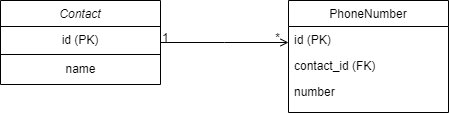

The diagram above was exported from draw.io. Its source (the exported page's mxGraphModel, read from the mxfile embedded in the PNG):
<mxGraphModel dx="880" dy="434" grid="1" gridSize="10" guides="1" tooltips="1" connect="1" arrows="1" fold="1" page="1" pageScale="1" pageWidth="827" pageHeight="1169" math="0" shadow="0">
  <root>
    <mxCell id="WIyWlLk6GJQsqaUBKTNV-0" />
    <mxCell id="WIyWlLk6GJQsqaUBKTNV-1" parent="WIyWlLk6GJQsqaUBKTNV-0" />
    <mxCell id="zkfFHV4jXpPFQw0GAbJ--0" value="Contact" style="swimlane;fontStyle=2;align=center;verticalAlign=top;childLayout=stackLayout;horizontal=1;startSize=26;horizontalStack=0;resizeParent=1;resizeLast=0;collapsible=1;marginBottom=0;rounded=0;shadow=0;strokeWidth=1;" parent="WIyWlLk6GJQsqaUBKTNV-1" vertex="1">
      <mxGeometry x="220" y="120" width="160" height="84" as="geometry">
        <mxRectangle x="230" y="140" width="160" height="26" as="alternateBounds" />
      </mxGeometry>
    </mxCell>
    <mxCell id="frfkZQEeIqq_1x1DXKHN-1" value="id (PK)" style="whiteSpace=wrap;html=1;" vertex="1" parent="zkfFHV4jXpPFQw0GAbJ--0">
      <mxGeometry y="26" width="160" height="28" as="geometry" />
    </mxCell>
    <mxCell id="frfkZQEeIqq_1x1DXKHN-2" value="name" style="text;html=1;align=center;verticalAlign=middle;resizable=0;points=[];autosize=1;strokeColor=none;fillColor=none;" vertex="1" parent="zkfFHV4jXpPFQw0GAbJ--0">
      <mxGeometry y="54" width="160" height="30" as="geometry" />
    </mxCell>
    <mxCell id="zkfFHV4jXpPFQw0GAbJ--17" value="PhoneNumber" style="swimlane;fontStyle=0;align=center;verticalAlign=top;childLayout=stackLayout;horizontal=1;startSize=26;horizontalStack=0;resizeParent=1;resizeLast=0;collapsible=1;marginBottom=0;rounded=0;shadow=0;strokeWidth=1;" parent="WIyWlLk6GJQsqaUBKTNV-1" vertex="1">
      <mxGeometry x="508" y="120" width="160" height="112" as="geometry">
        <mxRectangle x="550" y="140" width="160" height="26" as="alternateBounds" />
      </mxGeometry>
    </mxCell>
    <mxCell id="zkfFHV4jXpPFQw0GAbJ--18" value="id (PK)&#10;" style="text;align=left;verticalAlign=top;spacingLeft=4;spacingRight=4;overflow=hidden;rotatable=0;points=[[0,0.5],[1,0.5]];portConstraint=eastwest;" parent="zkfFHV4jXpPFQw0GAbJ--17" vertex="1">
      <mxGeometry y="26" width="160" height="26" as="geometry" />
    </mxCell>
    <mxCell id="zkfFHV4jXpPFQw0GAbJ--19" value="contact_id (FK)" style="text;align=left;verticalAlign=top;spacingLeft=4;spacingRight=4;overflow=hidden;rotatable=0;points=[[0,0.5],[1,0.5]];portConstraint=eastwest;rounded=0;shadow=0;html=0;" parent="zkfFHV4jXpPFQw0GAbJ--17" vertex="1">
      <mxGeometry y="52" width="160" height="26" as="geometry" />
    </mxCell>
    <mxCell id="zkfFHV4jXpPFQw0GAbJ--21" value="number" style="text;align=left;verticalAlign=top;spacingLeft=4;spacingRight=4;overflow=hidden;rotatable=0;points=[[0,0.5],[1,0.5]];portConstraint=eastwest;rounded=0;shadow=0;html=0;" parent="zkfFHV4jXpPFQw0GAbJ--17" vertex="1">
      <mxGeometry y="78" width="160" height="26" as="geometry" />
    </mxCell>
    <mxCell id="zkfFHV4jXpPFQw0GAbJ--26" value="" style="endArrow=open;shadow=0;strokeWidth=1;rounded=0;curved=0;endFill=1;edgeStyle=elbowEdgeStyle;elbow=vertical;" parent="WIyWlLk6GJQsqaUBKTNV-1" source="zkfFHV4jXpPFQw0GAbJ--0" target="zkfFHV4jXpPFQw0GAbJ--17" edge="1">
      <mxGeometry x="0.5" y="41" relative="1" as="geometry">
        <mxPoint x="380" y="192" as="sourcePoint" />
        <mxPoint x="540" y="192" as="targetPoint" />
        <mxPoint x="-40" y="32" as="offset" />
      </mxGeometry>
    </mxCell>
    <mxCell id="zkfFHV4jXpPFQw0GAbJ--27" value="1" style="resizable=0;align=left;verticalAlign=bottom;labelBackgroundColor=none;fontSize=12;" parent="zkfFHV4jXpPFQw0GAbJ--26" connectable="0" vertex="1">
      <mxGeometry x="-1" relative="1" as="geometry">
        <mxPoint y="4" as="offset" />
      </mxGeometry>
    </mxCell>
    <mxCell id="zkfFHV4jXpPFQw0GAbJ--28" value="*" style="resizable=0;align=right;verticalAlign=bottom;labelBackgroundColor=none;fontSize=12;" parent="zkfFHV4jXpPFQw0GAbJ--26" connectable="0" vertex="1">
      <mxGeometry x="1" relative="1" as="geometry">
        <mxPoint x="-7" y="4" as="offset" />
      </mxGeometry>
    </mxCell>
  </root>
</mxGraphModel>